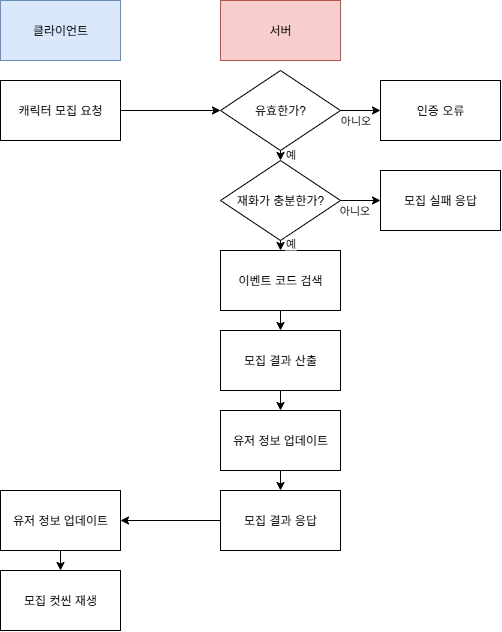

The diagram above was exported from draw.io. Its source (the exported page's mxGraphModel, read from the mxfile embedded in the PNG):
<mxGraphModel dx="688" dy="906" grid="1" gridSize="10" guides="1" tooltips="1" connect="1" arrows="1" fold="1" page="1" pageScale="1" pageWidth="827" pageHeight="1169" math="0" shadow="0">
  <root>
    <mxCell id="0" />
    <mxCell id="1" parent="0" />
    <mxCell id="xkcOeQJBXuxBfvR-GtrE-26" value="클라이언트" style="rounded=0;whiteSpace=wrap;html=1;fillColor=#dae8fc;strokeColor=#6c8ebf;" parent="1" vertex="1">
      <mxGeometry x="130" y="50" width="120" height="60" as="geometry" />
    </mxCell>
    <mxCell id="xkcOeQJBXuxBfvR-GtrE-27" value="서버" style="rounded=0;whiteSpace=wrap;html=1;fillColor=#f8cecc;strokeColor=#b85450;" parent="1" vertex="1">
      <mxGeometry x="350" y="50" width="120" height="60" as="geometry" />
    </mxCell>
    <mxCell id="9qSjj3nV5uoii6yDuMtJ-1" value="캐릭터 모집 요청" style="rounded=0;whiteSpace=wrap;html=1;" vertex="1" parent="1">
      <mxGeometry x="130" y="130" width="120" height="60" as="geometry" />
    </mxCell>
    <mxCell id="9qSjj3nV5uoii6yDuMtJ-2" value="유효한가?" style="rhombus;whiteSpace=wrap;html=1;" vertex="1" parent="1">
      <mxGeometry x="350" y="120" width="120" height="80" as="geometry" />
    </mxCell>
    <mxCell id="9qSjj3nV5uoii6yDuMtJ-4" value="재화가 충분한가?" style="rhombus;whiteSpace=wrap;html=1;" vertex="1" parent="1">
      <mxGeometry x="350" y="210" width="120" height="80" as="geometry" />
    </mxCell>
    <mxCell id="9qSjj3nV5uoii6yDuMtJ-5" value="인증 오류" style="rounded=0;whiteSpace=wrap;html=1;" vertex="1" parent="1">
      <mxGeometry x="510" y="130" width="120" height="60" as="geometry" />
    </mxCell>
    <mxCell id="9qSjj3nV5uoii6yDuMtJ-6" value="" style="endArrow=classic;html=1;rounded=0;exitX=1;exitY=0.5;exitDx=0;exitDy=0;entryX=0;entryY=0.5;entryDx=0;entryDy=0;" edge="1" parent="1" source="9qSjj3nV5uoii6yDuMtJ-1" target="9qSjj3nV5uoii6yDuMtJ-2">
      <mxGeometry width="50" height="50" relative="1" as="geometry">
        <mxPoint x="390" y="280" as="sourcePoint" />
        <mxPoint x="440" y="230" as="targetPoint" />
      </mxGeometry>
    </mxCell>
    <mxCell id="9qSjj3nV5uoii6yDuMtJ-7" value="" style="endArrow=classic;html=1;rounded=0;exitX=1;exitY=0.5;exitDx=0;exitDy=0;entryX=0;entryY=0.5;entryDx=0;entryDy=0;" edge="1" parent="1" source="9qSjj3nV5uoii6yDuMtJ-2" target="9qSjj3nV5uoii6yDuMtJ-5">
      <mxGeometry width="50" height="50" relative="1" as="geometry">
        <mxPoint x="450" y="250" as="sourcePoint" />
        <mxPoint x="500" y="200" as="targetPoint" />
      </mxGeometry>
    </mxCell>
    <mxCell id="9qSjj3nV5uoii6yDuMtJ-8" value="아니오" style="edgeLabel;html=1;align=center;verticalAlign=middle;resizable=0;points=[];" vertex="1" connectable="0" parent="9qSjj3nV5uoii6yDuMtJ-7">
      <mxGeometry x="-0.2452" y="-1" relative="1" as="geometry">
        <mxPoint y="9" as="offset" />
      </mxGeometry>
    </mxCell>
    <mxCell id="9qSjj3nV5uoii6yDuMtJ-9" value="" style="endArrow=classic;html=1;rounded=0;exitX=0.5;exitY=1;exitDx=0;exitDy=0;" edge="1" parent="1" source="9qSjj3nV5uoii6yDuMtJ-2">
      <mxGeometry width="50" height="50" relative="1" as="geometry">
        <mxPoint x="400" y="240" as="sourcePoint" />
        <mxPoint x="410" y="210" as="targetPoint" />
      </mxGeometry>
    </mxCell>
    <mxCell id="9qSjj3nV5uoii6yDuMtJ-10" value="예" style="edgeLabel;html=1;align=center;verticalAlign=middle;resizable=0;points=[];" vertex="1" connectable="0" parent="9qSjj3nV5uoii6yDuMtJ-9">
      <mxGeometry x="-0.3714" y="2" relative="1" as="geometry">
        <mxPoint x="8" as="offset" />
      </mxGeometry>
    </mxCell>
    <mxCell id="9qSjj3nV5uoii6yDuMtJ-11" value="모집 실패 응답" style="rounded=0;whiteSpace=wrap;html=1;" vertex="1" parent="1">
      <mxGeometry x="510" y="220" width="120" height="60" as="geometry" />
    </mxCell>
    <mxCell id="9qSjj3nV5uoii6yDuMtJ-12" value="" style="endArrow=classic;html=1;rounded=0;exitX=1;exitY=0.5;exitDx=0;exitDy=0;entryX=0;entryY=0.5;entryDx=0;entryDy=0;" edge="1" parent="1" source="9qSjj3nV5uoii6yDuMtJ-4" target="9qSjj3nV5uoii6yDuMtJ-11">
      <mxGeometry width="50" height="50" relative="1" as="geometry">
        <mxPoint x="440" y="250" as="sourcePoint" />
        <mxPoint x="490" y="200" as="targetPoint" />
      </mxGeometry>
    </mxCell>
    <mxCell id="9qSjj3nV5uoii6yDuMtJ-13" value="아니오" style="edgeLabel;html=1;align=center;verticalAlign=middle;resizable=0;points=[];" vertex="1" connectable="0" parent="9qSjj3nV5uoii6yDuMtJ-12">
      <mxGeometry x="-0.3333" y="1" relative="1" as="geometry">
        <mxPoint y="11" as="offset" />
      </mxGeometry>
    </mxCell>
    <mxCell id="9qSjj3nV5uoii6yDuMtJ-14" value="이벤트 코드 검색" style="rounded=0;whiteSpace=wrap;html=1;" vertex="1" parent="1">
      <mxGeometry x="350" y="300" width="120" height="60" as="geometry" />
    </mxCell>
    <mxCell id="9qSjj3nV5uoii6yDuMtJ-15" value="" style="endArrow=classic;html=1;rounded=0;exitX=0.5;exitY=1;exitDx=0;exitDy=0;entryX=0.5;entryY=0;entryDx=0;entryDy=0;" edge="1" parent="1" source="9qSjj3nV5uoii6yDuMtJ-4" target="9qSjj3nV5uoii6yDuMtJ-14">
      <mxGeometry width="50" height="50" relative="1" as="geometry">
        <mxPoint x="360" y="280" as="sourcePoint" />
        <mxPoint x="410" y="230" as="targetPoint" />
      </mxGeometry>
    </mxCell>
    <mxCell id="9qSjj3nV5uoii6yDuMtJ-16" value="예" style="edgeLabel;html=1;align=center;verticalAlign=middle;resizable=0;points=[];" vertex="1" connectable="0" parent="9qSjj3nV5uoii6yDuMtJ-15">
      <mxGeometry x="-0.4372" y="3" relative="1" as="geometry">
        <mxPoint x="7" as="offset" />
      </mxGeometry>
    </mxCell>
    <mxCell id="9qSjj3nV5uoii6yDuMtJ-17" value="모집 결과 산출" style="rounded=0;whiteSpace=wrap;html=1;" vertex="1" parent="1">
      <mxGeometry x="350" y="380" width="120" height="60" as="geometry" />
    </mxCell>
    <mxCell id="9qSjj3nV5uoii6yDuMtJ-18" value="" style="endArrow=classic;html=1;rounded=0;exitX=0.5;exitY=1;exitDx=0;exitDy=0;entryX=0.5;entryY=0;entryDx=0;entryDy=0;" edge="1" parent="1" source="9qSjj3nV5uoii6yDuMtJ-14" target="9qSjj3nV5uoii6yDuMtJ-17">
      <mxGeometry width="50" height="50" relative="1" as="geometry">
        <mxPoint x="350" y="300" as="sourcePoint" />
        <mxPoint x="400" y="250" as="targetPoint" />
      </mxGeometry>
    </mxCell>
    <mxCell id="9qSjj3nV5uoii6yDuMtJ-19" value="유저 정보 업데이트" style="rounded=0;whiteSpace=wrap;html=1;" vertex="1" parent="1">
      <mxGeometry x="350" y="460" width="120" height="60" as="geometry" />
    </mxCell>
    <mxCell id="9qSjj3nV5uoii6yDuMtJ-20" value="" style="endArrow=classic;html=1;rounded=0;exitX=0.5;exitY=1;exitDx=0;exitDy=0;entryX=0.5;entryY=0;entryDx=0;entryDy=0;" edge="1" parent="1" source="9qSjj3nV5uoii6yDuMtJ-17" target="9qSjj3nV5uoii6yDuMtJ-19">
      <mxGeometry width="50" height="50" relative="1" as="geometry">
        <mxPoint x="330" y="430" as="sourcePoint" />
        <mxPoint x="380" y="380" as="targetPoint" />
      </mxGeometry>
    </mxCell>
    <mxCell id="9qSjj3nV5uoii6yDuMtJ-21" value="모집 결과 응답" style="rounded=0;whiteSpace=wrap;html=1;" vertex="1" parent="1">
      <mxGeometry x="350" y="540" width="120" height="60" as="geometry" />
    </mxCell>
    <mxCell id="9qSjj3nV5uoii6yDuMtJ-22" value="" style="endArrow=classic;html=1;rounded=0;exitX=0.5;exitY=1;exitDx=0;exitDy=0;entryX=0.5;entryY=0;entryDx=0;entryDy=0;" edge="1" parent="1" source="9qSjj3nV5uoii6yDuMtJ-19" target="9qSjj3nV5uoii6yDuMtJ-21">
      <mxGeometry width="50" height="50" relative="1" as="geometry">
        <mxPoint x="330" y="490" as="sourcePoint" />
        <mxPoint x="380" y="440" as="targetPoint" />
      </mxGeometry>
    </mxCell>
    <mxCell id="9qSjj3nV5uoii6yDuMtJ-23" value="유저 정보 업데이트" style="rounded=0;whiteSpace=wrap;html=1;" vertex="1" parent="1">
      <mxGeometry x="130" y="540" width="120" height="60" as="geometry" />
    </mxCell>
    <mxCell id="9qSjj3nV5uoii6yDuMtJ-24" value="" style="endArrow=classic;html=1;rounded=0;exitX=0;exitY=0.5;exitDx=0;exitDy=0;entryX=1;entryY=0.5;entryDx=0;entryDy=0;" edge="1" parent="1" source="9qSjj3nV5uoii6yDuMtJ-21" target="9qSjj3nV5uoii6yDuMtJ-23">
      <mxGeometry width="50" height="50" relative="1" as="geometry">
        <mxPoint x="180" y="430" as="sourcePoint" />
        <mxPoint x="230" y="380" as="targetPoint" />
      </mxGeometry>
    </mxCell>
    <mxCell id="9qSjj3nV5uoii6yDuMtJ-25" value="모집 컷씬 재생" style="rounded=0;whiteSpace=wrap;html=1;" vertex="1" parent="1">
      <mxGeometry x="130" y="620" width="120" height="60" as="geometry" />
    </mxCell>
    <mxCell id="9qSjj3nV5uoii6yDuMtJ-26" value="" style="endArrow=classic;html=1;rounded=0;exitX=0.5;exitY=1;exitDx=0;exitDy=0;entryX=0.5;entryY=0;entryDx=0;entryDy=0;" edge="1" parent="1" source="9qSjj3nV5uoii6yDuMtJ-23" target="9qSjj3nV5uoii6yDuMtJ-25">
      <mxGeometry width="50" height="50" relative="1" as="geometry">
        <mxPoint x="150" y="530" as="sourcePoint" />
        <mxPoint x="200" y="480" as="targetPoint" />
      </mxGeometry>
    </mxCell>
  </root>
</mxGraphModel>